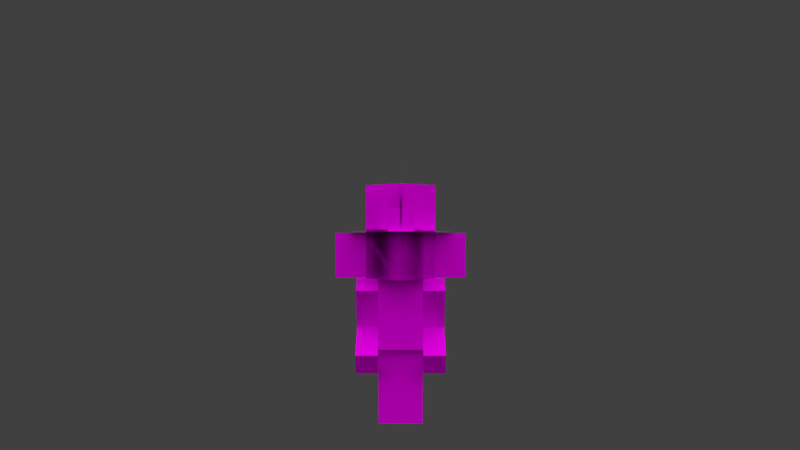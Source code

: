 # Source: goblins-goblin_b2.8_.blend  (saved by Blender 2.82.7; exported with 4.5.12 LTS)
import bpy
from mathutils import Matrix  # noqa: F401  (used for matrix-valued properties, if any)

bpy.ops.wm.read_factory_settings(use_empty=True)
scene = bpy.context.scene
scene.name = 'Scene'

# ---- collections
col_collection_1 = bpy.data.collections.new('Collection 1'); scene.collection.children.link(col_collection_1)
col_collection_2 = bpy.data.collections.new('Collection 2'); scene.collection.children.link(col_collection_2)
col_collection_2.hide_render = True
col_collection_2.hide_viewport = True

# ---- images (referenced by path relative to the original .blend; pixels are not part of the script)
import os
ASSET_DIR = os.environ.get("B2B_ASSET_DIR", "")  # directory of the original .blend (textures are referenced by path, not embedded)
HERE = os.path.dirname(os.path.abspath(__file__))  # packed textures are extracted next to this script under _unpacked/

def load_image(name, relpath, width, height, colorspace="sRGB"):
    """Load a texture the original file referenced (path relative to the .blend, or extracted next to this script)."""
    p = next((c for c in (os.path.join(HERE, relpath), os.path.join(ASSET_DIR, relpath)) if relpath and os.path.exists(c)), "")
    if p:
        img = bpy.data.images.load(p, check_existing=True)
        img.name = name
    else:  # same state as the original file: an image datablock whose file is absent (Cycles renders it pink)
        img = bpy.data.images.new(name, width, height)
        img.source = "FILE"
        img.filepath = "//" + (relpath or name)
    img.colorspace_settings.name = colorspace
    return img
img_goblins_goblin_diamond2_png_001 = load_image('goblins_goblin_diamond2.png.001', 'goblins_goblin_diamond2.png', 1024, 1024, 'sRGB')

# ---- materials (node trees are filled in below, after node groups)
mat_material00 = bpy.data.materials.new('Material00')
mat_material00.alpha_threshold = 0.0
mat_material00.use_transparent_shadow = False
mat_material00.use_raytrace_refraction = True
mat_material00.use_screen_refraction = True
mat_material00.thickness_mode = 'SLAB'
mat_material00.roughness = 0.5
mat_material00.specular_intensity = 0.0
mat_material00.line_color = (0.0, 0.0, 0.0, 1.0)

# ---- material node trees
mat_material00.use_nodes = True; mat_material00.node_tree.nodes.clear()
_N = mat_material00.node_tree.nodes; _L = mat_material00.node_tree.links
n0 = _N.new('ShaderNodeTexImage'); n0.name = 'Image Texture.001'; n0.location = (-218, 536)
n0.image = img_goblins_goblin_diamond2_png_001
n0.interpolation = 'Closest'
n1 = _N.new('ShaderNodeUVMap'); n1.name = 'UV Map'; n1.location = (-391, 332)
n1.uv_map = 'UVMap'
n2 = _N.new('ShaderNodeMixShader'); n2.name = 'Mix Shader'; n2.location = (554, 581)
n3 = _N.new('ShaderNodeBsdfPrincipled'); n3.name = 'Principled BSDF'; n3.location = (229, 400)
n3.distribution = 'GGX'
n3.subsurface_method = 'BURLEY'
n3.inputs[2].default_value = 0.0
n3.inputs[3].default_value = 1.45
n3.inputs[13].default_value = 0.0
n3.inputs[20].default_value = 0.0
n3.inputs[27].default_value = (0.0, 0.0, 0.0, 1.0)
n3.inputs[28].default_value = 1.0
n4 = _N.new('ShaderNodeBsdfTransparent'); n4.name = 'Transparent BSDF'; n4.location = (290, 488)
n5 = _N.new('ShaderNodeOutputMaterial'); n5.name = 'Material Output'; n5.location = (731, 609)
_L.new(n2.outputs[0], n5.inputs[0])
_L.new(n0.outputs[0], n3.inputs[0])
_L.new(n0.outputs[1], n2.inputs[0])
_L.new(n1.outputs[0], n0.inputs[0])
_L.new(n3.outputs[0], n2.inputs[2])
_L.new(n4.outputs[0], n2.inputs[1])
n5.is_active_output = True

# ---- world
world_world = bpy.data.worlds.new('World'); scene.world = world_world
world_world.color = (0.05088, 0.05088, 0.05088)
world_world.use_sun_shadow = False
world_world.sun_shadow_jitter_overblur = 0.0
world_world.cycles.sampling_method = 'MANUAL'
world_world.cycles.sample_map_resolution = 256

# ---- cameras
cam_camera = bpy.data.cameras.new('Camera')
cam_camera.clip_end = 100.0
cam_camera.lens = 35.0
cam_camera.sensor_width = 32.0
cam_camera.sensor_height = 18.0
cam_camera.ortho_scale = 7.314
cam_camera.dof.focus_distance = 0.0
cam_camera.dof.aperture_fstop = 128.0

# ---- lights
light_sun_005 = bpy.data.lights.new('Sun.005', 'SUN')
light_sun_005.transmission_factor = 0.0
light_sun_005.angle = 1.571
light_sun_005.energy = 1.0
light_sun_005.shadow_buffer_clip_start = 0.5
light_sun_005.shadow_soft_size = 1.0
light_sun_005.shadow_cascade_max_distance = 1000.0
light_sun_005.cycles.use_multiple_importance_sampling = False
light_sun_004 = bpy.data.lights.new('Sun.004', 'SUN')
light_sun_004.transmission_factor = 0.0
light_sun_004.angle = 1.571
light_sun_004.energy = 1.0
light_sun_004.shadow_buffer_clip_start = 0.5
light_sun_004.shadow_soft_size = 1.0
light_sun_004.shadow_cascade_max_distance = 1000.0
light_sun_004.cycles.use_multiple_importance_sampling = False
light_sun_003 = bpy.data.lights.new('Sun.003', 'SUN')
light_sun_003.transmission_factor = 0.0
light_sun_003.angle = 1.571
light_sun_003.energy = 1.0
light_sun_003.shadow_buffer_clip_start = 0.5
light_sun_003.shadow_soft_size = 1.0
light_sun_003.shadow_cascade_max_distance = 1000.0
light_sun_003.cycles.use_multiple_importance_sampling = False
light_sun_001 = bpy.data.lights.new('Sun.001', 'SUN')
light_sun_001.transmission_factor = 0.0
light_sun_001.angle = 1.571
light_sun_001.energy = 1.0
light_sun_001.shadow_buffer_clip_start = 0.5
light_sun_001.shadow_soft_size = 1.0
light_sun_001.shadow_cascade_max_distance = 1000.0
light_sun_001.cycles.use_multiple_importance_sampling = False

# ---- meshes
me_cube = bpy.data.meshes.new('Cube')
me_cube.from_pydata([(-1.012, -0.4793, 3.42), (-1.012, 0.9182, 3.42), (-1.012, -0.4793, 6.594), (-1.012, 0.9182, 6.594), (-2.012, 0.9336, 6.056), (-2.012, 0.08326, 6.582), (-1.012, 0.08326, 6.582), (-1.012, 0.9336, 6.056), (-2.012, -0.1482, 4.308), (-2.012, -0.9985, 4.834), (-1.012, -0.9985, 4.834), (-1.012, -0.1482, 4.308), (-1.012, -0.4793, 0.04455), (-1.012, 0.5207, 0.04455), (-1.012, -0.4793, 3.42), (-1.012, 0.5207, 3.42), (0.9883, 0.9182, 3.42), (0.9883, -0.4793, 3.42), (0.9883, 0.9182, 6.594), (0.9883, -0.4793, 6.594), (0.9883, -0.1482, 4.308), (0.9883, -0.9985, 4.834), (1.988, -0.9985, 4.834), (1.988, -0.1482, 4.308), (0.9883, 0.9336, 6.056), (0.9883, 0.08326, 6.582), (1.988, 0.08326, 6.582), (1.988, 0.9336, 6.056), (-0.01172, 0.5207, 0.04455), (-0.01172, -0.4793, 0.04455), (-0.01172, -0.4793, 3.42), (-0.01172, 0.5207, 3.42), (-0.01172, 2.142, 6.649), (0.9883, 0.5207, 3.42), (0.9883, -0.4793, 3.42), (0.9883, 0.5207, 0.04455), (0.9883, -0.4793, 0.04455), (-0.01172, 0.5207, 0.04455), (-0.01172, -0.4793, 0.04455), (-0.01172, -0.4793, 3.42), (-0.01172, 0.5207, 3.42), (-1.012, -2.199, 4.892), (-1.012, -2.199, 6.604), (0.9883, -2.199, 4.892), (0.9883, -2.199, 6.604), (0.9883, -0.6659, 6.604), (0.9883, -0.6659, 4.892), (-1.012, -0.6659, 4.892), (-1.012, -0.6659, 6.604), (1.402, 0.7278, 6.649), (-1.426, 0.7278, 8.649), (-1.426, 0.7278, 6.649), (1.402, 0.7278, 8.649), (-0.01172, -0.6864, 6.649), (-0.01172, 2.142, 8.649), (-0.01172, -0.6864, 8.649), (-2.012, -0.6745, 3.457), (-2.012, -1.525, 3.984), (-1.012, -1.525, 3.984), (-1.012, -0.6745, 3.457), (0.9883, -0.6745, 3.457), (0.9883, -1.525, 3.984), (1.988, -1.525, 3.984), (1.988, -0.6745, 3.457), (-2.012, 1.552, 3.255), (-1.012, 1.552, 3.255), (0.9883, 1.552, 3.255), (1.988, 1.552, 3.255), (-2.012, 1.026, 2.405), (-1.012, 1.026, 2.405), (0.9883, 1.026, 2.405), (1.988, 1.026, 2.405), (-2.926, 0.7278, 8.649), (-2.926, 0.7278, 6.649), (2.902, 0.7278, 6.649), (2.902, 0.7278, 8.649), (1.402, 0.6724, 6.649), (-1.426, 0.6724, 8.649), (-1.426, 0.6724, 6.649), (1.402, 0.6724, 8.649), (-2.926, 0.6724, 8.649), (-2.926, 0.6724, 6.649), (2.902, 0.6724, 6.649), (2.902, 0.6724, 8.649), (-0.01172, 2.267, 6.604), (1.544, 0.7113, 6.604), (-1.567, 0.7113, 8.804), (-1.567, 0.7113, 6.604), (1.544, 0.7113, 8.804), (-0.01172, -0.8443, 6.604), (-0.01172, 2.267, 8.804), (-0.01172, -0.8443, 8.804), (1.544, 0.7113, 10.8), (-0.01172, 2.267, 10.8), (-1.567, 0.7113, 10.8), (-0.01172, 2.267, 10.8), (-1.567, 0.7113, 10.8), (-0.01172, -0.8443, 10.8), (1.544, 0.7113, 10.8), (-0.01172, -0.8443, 10.8), (-1.567, 0.7113, 8.774), (-0.01172, 2.267, 8.774), (-1.567, 0.7113, 10.77), (-0.01172, 2.267, 10.77), (-1.567, 0.7113, 8.774), (1.544, 0.7113, 8.774), (-0.01172, 2.267, 8.774), (-0.01172, -0.8443, 8.774), (1.544, 0.7113, 10.77), (-0.01172, 2.267, 10.77), (-1.567, 0.7113, 10.77), (-0.01172, -0.8443, 10.77), (1.544, 0.7113, 10.77), (-0.01172, -0.8443, 10.77), (-0.01172, 2.267, 6.604), (1.544, 0.7113, 6.604), (-1.567, 0.7113, 8.804), (-1.567, 0.7113, 6.604), (1.544, 0.7113, 8.804), (-0.01172, -0.8443, 6.604), (-0.01172, 2.267, 8.804), (-0.01172, -0.8443, 8.804), (-2.345, 0.8411, 8.728), (2.322, 0.8411, 8.728), (-0.01172, 3.175, 8.728), (-0.01172, -1.492, 8.728), (-2.345, 0.8411, 8.696), (2.322, 0.8411, 8.696), (-0.01172, 3.175, 8.696), (-0.01172, -1.492, 8.696), (-0.5699, 2.358, 8.734), (-0.5699, 2.358, 9.747), (0.5319, 2.358, 8.734), (0.5319, 2.358, 9.747), (-0.05972, 0.5195, 12.06), (-0.05972, 3.027, 9.554), (-0.05972, -2.357, 9.185), (-0.05972, 0.1505, 6.677), (0.01659, 0.5195, 12.06), (0.01659, 3.027, 9.554), (0.01659, -2.357, 9.185), (0.01659, 0.1505, 6.677)], [], [(19, 2, 0, 17), (2, 3, 1, 0), (3, 18, 16, 1), (16, 17, 0, 1), (3, 2, 19, 18), (40, 37, 38, 39), (6, 5, 9, 10), (7, 6, 10, 11), (28, 29, 12, 13), (14, 15, 13, 12), (54, 50, 55, 52), (30, 14, 12, 29), (33, 35, 37, 40), (15, 31, 28, 13), (10, 9, 57, 58), (27, 24, 25, 26), (39, 38, 36, 34), (31, 30, 29, 28), (34, 36, 35, 33), (19, 17, 16, 18), (53, 55, 50, 51), (15, 14, 30, 31), (4, 7, 11, 8), (5, 4, 8, 9), (26, 22, 23, 27), (4, 5, 6, 7), (27, 23, 20, 24), (37, 35, 36, 38), (24, 20, 21, 25), (11, 10, 58, 59), (25, 21, 22, 26), (33, 40, 39, 34), (44, 42, 41, 43), (45, 46, 47, 48), (42, 44, 45, 48), (44, 43, 46, 45), (41, 42, 48, 47), (43, 41, 47, 46), (32, 54, 52, 49), (32, 49, 53, 51), (51, 50, 54, 32), (49, 52, 55, 53), (60, 63, 62, 61), (59, 58, 57, 56), (23, 63, 71, 67), (23, 22, 62, 63), (22, 21, 61, 62), (21, 20, 60, 61), (9, 8, 56, 57), (56, 8, 64, 68), (66, 67, 71, 70), (64, 65, 69, 68), (60, 20, 66, 70), (11, 59, 69, 65), (63, 60, 70, 71), (59, 56, 68, 69), (20, 23, 67, 66), (8, 11, 65, 64), (51, 73, 72, 50), (49, 52, 75, 74), (78, 77, 80, 81), (76, 82, 83, 79), (90, 86, 91, 88), (89, 91, 86, 87), (84, 90, 88, 85), (87, 86, 90, 84), (85, 88, 91, 89), (88, 90, 93, 92), (90, 86, 94, 95), (86, 91, 97, 96), (91, 88, 98, 99), (101, 103, 102, 100), (105, 108, 109, 106), (104, 110, 111, 107), (107, 113, 112, 105), (119, 117, 116, 121), (114, 115, 118, 120), (117, 114, 120, 116), (115, 119, 121, 118), (124, 122, 125, 123), (128, 127, 129, 126), (130, 131, 133, 132), (135, 137, 136, 134), (139, 138, 140, 141)])
_uv = me_cube.uv_layers.new(name='UVMap')
_uv.uv.foreach_set('vector', [0.625, 0.375, 0.5, 0.375, 0.5, 0.0, 0.625, 0.0, 0.5, 0.375, 0.4375, 0.375, 0.4375, 0.0, 0.5, 0.0, 0.4375, 0.375, 0.3125, 0.375, 0.3125, 0.0, 0.4375, 0.0, 0.5625, 0.375, 0.5625, 0.5, 0.4375, 0.5, 0.4375, 0.375, 0.4375, 0.375, 0.4375, 0.5, 0.3125, 0.5, 0.3125, 0.375, 0.1875, 0.375, 0.1875, 0.0, 0.125, 0.0, 0.125, 0.375, 0.8125, 0.1875, 0.875, 0.1875, 0.875, 0.375, 0.8125, 0.375, 0.75, 0.375, 0.8125, 0.375, 0.8125, 0.0, 0.75, 0.0, 0.1875, 0.375, 0.1875, 0.5, 0.125, 0.5, 0.125, 0.375, 0.0, 0.375, 0.0625, 0.375, 0.0625, 0.0, 0.0, 0.0, 0.25, 0.75, 0.25, 1.0, 0.125, 1.0, 0.125, 0.75, 0.25, 0.375, 0.1875, 0.375, 0.1875, 0.0, 0.25, 0.0, 0.125, 0.375, 0.125, 0.0, 0.0625, 0.0, 0.0625, 0.375, 0.125, 0.375, 0.0625, 0.375, 0.0625, 0.0, 0.125, 0.0, 0.8125, 0.09375, 0.875, 0.09375, 0.875, 0.1875, 0.8125, 0.1875, 0.6875, 0.375, 0.75, 0.375, 0.75, 0.5, 0.6875, 0.5, 0.25, 0.375, 0.25, 0.0, 0.1875, 0.0, 0.1875, 0.375, 0.1875, 0.375, 0.125, 0.375, 0.125, 0.0, 0.1875, 0.0, 0.0, 0.375, 0.0, 0.0, 0.0625, 0.0, 0.0625, 0.375, 0.25, 0.375, 0.25, 0.0, 0.3125, 0.0, 0.3125, 0.375, 0.375, 0.5, 0.375, 0.75, 0.25, 0.75, 0.25, 0.5, 0.125, 0.375, 0.125, 0.5, 0.0625, 0.5, 0.0625, 0.375, 0.6875, 0.375, 0.75, 0.375, 0.75, 0.1875, 0.6875, 0.1875, 0.6875, 0.375, 0.625, 0.375, 0.625, 0.1875, 0.6875, 0.1875, 0.6875, 0.375, 0.6875, 0.1875, 0.625, 0.1875, 0.625, 0.375, 0.6875, 0.375, 0.6875, 0.5, 0.75, 0.5, 0.75, 0.375, 0.6875, 0.375, 0.6875, 0.1875, 0.75, 0.1875, 0.75, 0.375, 0.1875, 0.375, 0.125, 0.375, 0.125, 0.5, 0.1875, 0.5, 0.75, 0.375, 0.75, 0.0, 0.8125, 0.0, 0.8125, 0.375, 0.8125, 0.1875, 0.8125, 0.2812, 0.75, 0.2812, 0.75, 0.1875, 0.875, 0.1875, 0.875, 0.375, 0.8125, 0.375, 0.8125, 0.1875, 0.125, 0.375, 0.0625, 0.375, 0.0625, 0.5, 0.125, 0.5, 1.0, 0.375, 0.875, 0.375, 0.875, 0.0, 1.0, 0.0, 1.0, 0.375, 1.0, 0.0, 0.875, 0.0, 0.875, 0.375, 0.875, 0.375, 1.0, 0.375, 1.0, 0.3438, 0.875, 0.3438, 1.0, 0.375, 1.0, 0.0, 0.9844, 0.0, 0.9844, 0.375, 0.875, 0.0, 0.875, 0.375, 0.8906, 0.375, 0.8906, 0.0, 1.0, 0.0, 0.875, 0.0, 0.875, 0.03125, 1.0, 0.03125, 0.125, 0.5, 0.125, 0.75, 0.0, 0.75, 0.0, 0.5, 0.375, 1.0, 0.375, 0.75, 0.25, 0.75, 0.25, 1.0, 0.25, 0.5, 0.25, 0.75, 0.125, 0.75, 0.125, 0.5, 0.5, 0.5, 0.5, 0.75, 0.375, 0.75, 0.375, 0.5, 0.875, 0.1875, 0.8125, 0.1875, 0.8125, 0.2812, 0.875, 0.2812, 0.8125, 0.1875, 0.8125, 0.2812, 0.875, 0.2812, 0.875, 0.1875, 0.6875, 0.2188, 0.625, 0.2188, 0.625, 0.0, 0.6875, 0.0, 0.6875, 0.1875, 0.6875, 0.2812, 0.625, 0.2812, 0.625, 0.1875, 0.8125, 0.09375, 0.875, 0.09375, 0.875, 0.1875, 0.8125, 0.1875, 0.8125, 0.2812, 0.8125, 0.1875, 0.75, 0.1875, 0.75, 0.2812, 0.6875, 0.2812, 0.6875, 0.1875, 0.625, 0.1875, 0.625, 0.2812, 0.625, 0.2188, 0.6875, 0.2188, 0.6875, 0.0, 0.625, 0.0, 0.75, 0.5, 0.8125, 0.5, 0.8125, 0.375, 0.75, 0.375, 0.8125, 0.5, 0.75, 0.5, 0.75, 0.375, 0.8125, 0.375, 0.75, 0.2188, 0.8125, 0.2188, 0.8125, 0.0, 0.75, 0.0, 0.8125, 0.2188, 0.75, 0.2188, 0.75, 0.0, 0.8125, 0.0, 0.8125, 0.2188, 0.875, 0.2188, 0.875, 0.0, 0.8125, 0.0, 0.8125, 0.2188, 0.875, 0.2188, 0.875, 0.0, 0.8125, 0.0, 0.75, 0.2188, 0.6875, 0.2188, 0.6875, 0.0, 0.75, 0.0, 0.6875, 0.2188, 0.75, 0.2188, 0.75, 0.0, 0.6875, 0.0, 0.375, 0.75, 0.5, 0.75, 0.5, 1.0, 0.375, 1.0, 0.125, 0.75, 0.125, 1.0, 0.0, 1.0, 0.0, 0.75, 0.375, 0.75, 0.375, 1.0, 0.5, 1.0, 0.5, 0.75, 0.125, 0.75, 0.0, 0.75, 0.0, 1.0, 0.125, 1.0, 0.75, 0.75, 0.75, 1.0, 0.625, 1.0, 0.625, 0.75, 0.875, 0.5, 0.875, 0.75, 0.75, 0.75, 0.75, 0.5, 0.625, 0.5, 0.625, 0.75, 0.5, 0.75, 0.5, 0.5, 0.75, 0.5, 0.75, 0.75, 0.625, 0.75, 0.625, 0.5, 1.0, 0.5, 1.0, 0.75, 0.875, 0.75, 0.875, 0.5, 0.8125, 0.875, 0.75, 0.875, 0.75, 1.0, 0.8125, 1.0, 0.875, 0.875, 0.8125, 0.875, 0.8125, 1.0, 0.875, 1.0, 0.875, 0.875, 0.9375, 0.875, 0.9375, 1.0, 0.875, 1.0, 0.9375, 0.875, 1.0, 0.875, 1.0, 1.0, 0.9375, 1.0, 0.875, 0.75, 0.875, 0.875, 0.8125, 0.875, 0.8125, 0.75, 0.8125, 0.75, 0.8125, 0.875, 0.75, 0.875, 0.75, 0.75, 0.875, 0.75, 0.875, 0.875, 0.9375, 0.875, 0.9375, 0.75, 0.9375, 0.75, 0.9375, 0.875, 1.0, 0.875, 1.0, 0.75, 0.875, 0.5, 0.75, 0.5, 0.75, 0.75, 0.875, 0.75, 0.625, 0.5, 0.5, 0.5, 0.5, 0.75, 0.625, 0.75, 0.75, 0.5, 0.625, 0.5, 0.625, 0.75, 0.75, 0.75, 1.0, 0.5, 0.875, 0.5, 0.875, 0.75, 1.0, 0.75, 0.625, 0.75, 0.625, 1.0, 0.5, 1.0, 0.5, 0.75, 0.625, 0.75, 0.5, 0.75, 0.5, 1.0, 0.625, 1.0, 0.875, 0.375, 0.875, 0.5, 0.8125, 0.5, 0.8125, 0.375, 0.0, 0.375, 0.0625, 0.375, 0.0625, 0.5, 0.0, 0.5, 0.0, 0.375, 0.0, 0.5, 0.0625, 0.5, 0.0625, 0.375])
me_cube.materials.append(mat_material00)
me_cube.use_remesh_preserve_volume = False
me_cube.use_remesh_preserve_attributes = False
me_cube.use_mirror_vertex_groups = False
me_cube.use_paint_bone_selection = False
me_cube.use_paint_mask = True
me_cube.update()
arm_armature = bpy.data.armatures.new('Armature')  # bones are not reproduced

# ---- objects
ob_armature = bpy.data.objects.new('Armature', arm_armature)
ob_sun_003 = bpy.data.objects.new('Sun.003', light_sun_005)
ob_sun_002 = bpy.data.objects.new('Sun.002', light_sun_004)
ob_sun_000 = bpy.data.objects.new('Sun.000', light_sun_003)
ob_sun_001 = bpy.data.objects.new('Sun.001', light_sun_001)
ob_player = bpy.data.objects.new('Player', me_cube)
ob_camera = bpy.data.objects.new('Camera', cam_camera)

# ---- transforms, parenting, visibility, modifiers, constraints
ob_armature.location = (0.0, 0.0, 6.862)
ob_armature.lineart.crease_threshold = 0.0
ob_sun_003.location = (-10.0, 9.537e-07, 20.0)
ob_sun_003.rotation_euler = (-0.7854, -0.0, 1.571)
ob_sun_003.lineart.crease_threshold = 0.0
ob_sun_002.location = (10.0, -9.537e-07, 20.0)
ob_sun_002.rotation_euler = (-0.7854, -0.0, 4.712)
ob_sun_002.lineart.crease_threshold = 0.0
ob_sun_000.location = (0.0, -10.0, 20.0)
ob_sun_000.rotation_euler = (-0.7854, -0.0, 3.142)
ob_sun_000.lineart.crease_threshold = 0.0
ob_sun_001.location = (0.0, 10.0, 20.0)
ob_sun_001.rotation_euler = (-0.7854, -0.0, 0.0)
ob_sun_001.lineart.crease_threshold = 0.0
ob_player.parent = ob_armature
ob_player.matrix_parent_inverse = Matrix(((1.0, -0.0, 0.0, -0.0), (-0.0, 1.0, -0.0, 0.0), (0.0, -0.0, 1.0, -6.862), (-0.0, 0.0, -0.0, 1.0)))
ob_player.location = (0.0, 0.0, 0.0)
ob_player.lock_rotations_4d = False
ob_player.empty_display_type = 'ARROWS'
ob_player.lineart.crease_threshold = 0.0
_vg = ob_player.vertex_groups.new(name='Body')
_vg.add([0, 1, 2, 3, 16, 17, 18, 19], 1.0, 'REPLACE')
_vg = ob_player.vertex_groups.new(name='Head')
_vg.add([32, 49, 50, 51, 52, 53, 54, 55, 72, 73, 74, 75, 76, 77, 78, 79, 80, 81, 82, 83, 84, 85, 86, 87, 88, 89, 90, 91, 92, 93, 94, 95, 96, 97, 98, 99, 100, 101, 102, 103, 104, 105, 106, 107, 108, 109, 110, 111, 112, 113, 114, 115, 116, 117, 118, 119, 120, 121, 122, 123, 124, 125, 126, 127, 128, 129, 130, 131, 132, 133, 134, 135, 136, 137, 138, 139, 140, 141], 1.0, 'REPLACE')
_vg = ob_player.vertex_groups.new(name='Arm_Left')
_vg.add([4, 5, 6, 7, 8, 9, 10, 11, 56, 57, 58, 59, 64, 65, 68, 69], 1.0, 'REPLACE')
_vg = ob_player.vertex_groups.new(name='Arm_Right')
_vg.add([20, 21, 22, 23, 24, 25, 26, 27, 60, 61, 62, 63, 66, 67, 70, 71], 1.0, 'REPLACE')
_vg = ob_player.vertex_groups.new(name='Leg_Right')
_vg.add([33, 34, 35, 36, 37, 38, 39, 40], 1.0, 'REPLACE')
_vg = ob_player.vertex_groups.new(name='Leg_Left')
_vg.add([12, 13, 14, 15, 28, 29, 30, 31], 1.0, 'REPLACE')
_vg = ob_player.vertex_groups.new(name='Cape')
_vg.add([41, 42, 43, 44, 45, 46, 47, 48], 1.0, 'REPLACE')
_m = ob_player.modifiers.new('Armature', 'ARMATURE')
_m.object = ob_armature
ob_camera.location = (0.0, 40.0, 8.997)
ob_camera.rotation_euler = (1.571, 1.51e-07, 3.142)
ob_camera.lock_rotations_4d = False
ob_camera.empty_display_type = 'ARROWS'
ob_camera.color = (0.0, 0.0, 0.0, 0.0)
ob_camera.display_type = 'WIRE'
ob_camera.lineart.crease_threshold = 0.0

# ---- collection membership
scene.collection.objects.link(ob_armature)
col_collection_1.objects.link(ob_sun_003)
col_collection_1.objects.link(ob_sun_002)
col_collection_1.objects.link(ob_sun_000)
col_collection_1.objects.link(ob_sun_001)
col_collection_1.objects.link(ob_player)
col_collection_1.objects.link(ob_camera)
def _layer_coll(name, lc=None):
    lc = lc or bpy.context.view_layer.layer_collection
    for c in lc.children:
        if c.name == name: return c
        r = _layer_coll(name, c)
        if r: return r
_layer_coll('Collection 2').exclude = True

# ---- scene / render settings (as saved in the file)
scene.camera = ob_camera
scene.frame_start = 0; scene.frame_end = 220; scene.frame_set(5)
scene.render.engine = 'BLENDER_EEVEE_NEXT'
scene.render.image_settings.color_mode = 'RGB'
scene.render.image_settings.compression = 90
scene.render.resolution_percentage = 50
scene.render.fps = 30
scene.render.dither_intensity = 0.0
scene.render.bake_margin = 2
scene.render.bake_bias = 0.0
scene.cycles.use_denoising = False
scene.cycles.samples = 10
scene.cycles.sampling_pattern = 'TABULATED_SOBOL'
scene.cycles.light_sampling_threshold = 0.0
scene.cycles.use_adaptive_sampling = False
scene.cycles.use_light_tree = False
scene.cycles.blur_glossy = 0.0
scene.cycles.volume_bounces = 1
scene.cycles.pixel_filter_type = 'GAUSSIAN'
scene.cycles.sample_clamp_indirect = 0.0
scene.view_settings.view_transform = 'Standard'
bpy.context.view_layer.update()
